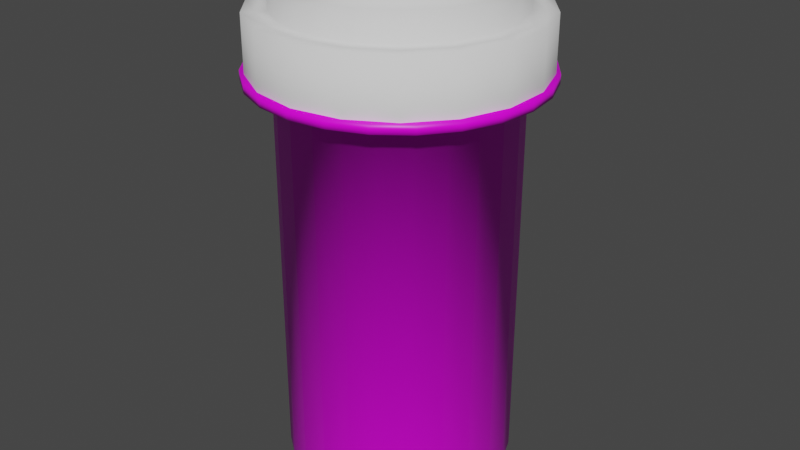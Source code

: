 # Source: playermodel.blend  (saved by Blender 2.83.19; exported with 4.5.12 LTS)
import bpy
from mathutils import Matrix  # noqa: F401  (used for matrix-valued properties, if any)

bpy.ops.wm.read_factory_settings(use_empty=True)
scene = bpy.context.scene
scene.name = 'Scene'

# ---- collections
col_collection = bpy.data.collections.new('Collection'); scene.collection.children.link(col_collection)

# ---- images (referenced by path relative to the original .blend; pixels are not part of the script)
import os
ASSET_DIR = os.environ.get("B2B_ASSET_DIR", "")  # directory of the original .blend (textures are referenced by path, not embedded)
HERE = os.path.dirname(os.path.abspath(__file__))  # packed textures are extracted next to this script under _unpacked/

def load_image(name, relpath, width, height, colorspace="sRGB"):
    """Load a texture the original file referenced (path relative to the .blend, or extracted next to this script)."""
    p = next((c for c in (os.path.join(HERE, relpath), os.path.join(ASSET_DIR, relpath)) if relpath and os.path.exists(c)), "")
    if p:
        img = bpy.data.images.load(p, check_existing=True)
        img.name = name
    else:  # same state as the original file: an image datablock whose file is absent (Cycles renders it pink)
        img = bpy.data.images.new(name, width, height)
        img.source = "FILE"
        img.filepath = "//" + (relpath or name)
    img.colorspace_settings.name = colorspace
    return img
img_shell_detail_tga = load_image('Shell_Detail.tga', 'Shell_Detail.tga', 1024, 1024, 'sRGB')

# ---- materials (node trees are filled in below, after node groups)
mat_material_001 = bpy.data.materials.new('Material.001')
mat_material_001.use_transparent_shadow = False

# ---- material node trees
mat_material_001.use_nodes = True; mat_material_001.node_tree.nodes.clear()
_N = mat_material_001.node_tree.nodes; _L = mat_material_001.node_tree.links
n0 = _N.new('ShaderNodeBsdfPrincipled'); n0.name = 'Principled BSDF'; n0.location = (10, 300)
n0.distribution = 'GGX'
n0.subsurface_method = 'BURLEY'
n0.inputs[2].default_value = 0.4218
n0.inputs[3].default_value = 1.45
n0.inputs[13].default_value = 0.4273
n0.inputs[27].default_value = (0.0, 0.0, 0.0, 1.0)
n0.inputs[28].default_value = 1.0
n1 = _N.new('ShaderNodeOutputMaterial'); n1.name = 'Material Output'; n1.location = (300, 300)
n2 = _N.new('ShaderNodeTexImage'); n2.name = 'Image Texture.001'; n2.location = (-386, -54)
n2.image = img_shell_detail_tga
_L.new(n0.outputs[0], n1.inputs[0])
_L.new(n2.outputs[0], n0.inputs[0])
n1.is_active_output = True

# ---- world
world_world = bpy.data.worlds.new('World'); scene.world = world_world
world_world.use_nodes = True; world_world.node_tree.nodes.clear()
_N = world_world.node_tree.nodes; _L = world_world.node_tree.links
n0 = _N.new('ShaderNodeOutputWorld'); n0.name = 'World Output'; n0.location = (300, 300)
n1 = _N.new('ShaderNodeBackground'); n1.name = 'Background'; n1.location = (10, 300)
n1.inputs[0].default_value = (0.05088, 0.05088, 0.05088, 1.0)
_L.new(n1.outputs[0], n0.inputs[0])
n0.is_active_output = True
world_world.color = (0.05088, 0.05088, 0.05088)
world_world.use_sun_shadow = False
world_world.sun_shadow_jitter_overblur = 0.0

# ---- meshes
me_cylinder = bpy.data.meshes.new('Cylinder')
me_cylinder.from_pydata([(0.0, 1.4, -2.415), (0.0, 1.4, 2.415), (0.3623, 1.352, -2.415), (0.3623, 1.352, 2.415), (0.7, 1.212, -2.415), (0.7, 1.212, 2.415), (0.9899, 0.9899, -2.415), (0.9899, 0.9899, 2.415), (1.212, 0.7, -2.415), (1.212, 0.7, 2.415), (1.352, 0.3623, -2.415), (1.352, 0.3623, 2.415), (1.4, 1.057e-07, -2.415), (1.4, 1.057e-07, 2.415), (1.352, -0.3623, -2.415), (1.352, -0.3623, 2.415), (1.212, -0.7, -2.415), (1.212, -0.7, 2.415), (0.9899, -0.9899, -2.415), (0.9899, -0.9899, 2.415), (0.7, -1.212, -2.415), (0.7, -1.212, 2.415), (0.3623, -1.352, -2.415), (0.3623, -1.352, 2.415), (5.452e-07, -1.4, -2.415), (5.452e-07, -1.4, 2.415), (-0.3623, -1.352, -2.415), (-0.3623, -1.352, 2.415), (-0.7, -1.212, -2.415), (-0.7, -1.212, 2.415), (-0.9899, -0.99, -2.415), (-0.9899, -0.99, 2.415), (-1.212, -0.7, -2.415), (-1.212, -0.7, 2.415), (-1.352, -0.3623, -2.415), (-1.352, -0.3623, 2.415), (-1.4, -6.509e-07, -2.415), (-1.4, -6.509e-07, 2.415), (-1.352, 0.3623, -2.415), (-1.352, 0.3623, 2.415), (-1.212, 0.7, -2.415), (-1.212, 0.7, 2.415), (-0.99, 0.9899, -2.415), (-0.99, 0.9899, 2.415), (-0.7, 1.212, -2.415), (-0.7, 1.212, 2.415), (-0.3623, 1.352, -2.415), (-0.3623, 1.352, 2.415), (-9.202e-09, 1.294, -2.584), (0.335, 1.25, -2.584), (0.6471, 1.121, -2.584), (0.9152, 0.9152, -2.584), (1.121, 0.6471, -2.584), (1.25, 0.335, -2.584), (1.294, 8.383e-08, -2.584), (1.25, -0.335, -2.584), (1.121, -0.6471, -2.584), (0.9152, -0.9152, -2.584), (0.6471, -1.121, -2.584), (0.335, -1.25, -2.584), (4.948e-07, -1.294, -2.584), (-0.335, -1.25, -2.584), (-0.6471, -1.121, -2.584), (-0.9152, -0.9152, -2.584), (-1.121, -0.6471, -2.584), (-1.25, -0.335, -2.584), (-1.294, -6.156e-07, -2.584), (-1.25, 0.335, -2.584), (-1.121, 0.6471, -2.584), (-0.9152, 0.9152, -2.584), (-0.6471, 1.121, -2.584), (-0.335, 1.25, -2.584), (0.4508, 1.682, 2.415), (-2.061e-08, 1.742, 2.415), (0.8709, 1.508, 2.415), (1.232, 1.232, 2.415), (1.508, 0.8709, 2.415), (1.682, 0.4508, 2.415), (1.742, 1.764e-07, 2.415), (1.682, -0.4508, 2.415), (1.508, -0.8709, 2.415), (1.232, -1.232, 2.415), (0.8709, -1.508, 2.415), (0.4508, -1.682, 2.415), (6.577e-07, -1.742, 2.415), (-0.4508, -1.682, 2.415), (-0.8709, -1.508, 2.415), (-1.232, -1.232, 2.415), (-1.508, -0.8709, 2.415), (-1.682, -0.4508, 2.415), (-1.742, -7.649e-07, 2.415), (-1.682, 0.4508, 2.415), (-1.508, 0.8709, 2.415), (-1.232, 1.232, 2.415), (-0.8709, 1.508, 2.415), (-0.4508, 1.682, 2.415), (0.4508, 1.682, 2.524), (-1.306e-08, 1.742, 2.524), (0.8709, 1.508, 2.524), (1.232, 1.232, 2.524), (1.508, 0.8709, 2.524), (1.682, 0.4508, 2.524), (1.742, 1.764e-07, 2.524), (1.682, -0.4508, 2.524), (1.508, -0.8709, 2.524), (1.232, -1.232, 2.524), (0.8709, -1.508, 2.524), (0.4508, -1.682, 2.524), (6.652e-07, -1.742, 2.524), (-0.4508, -1.682, 2.524), (-0.8709, -1.508, 2.524), (-1.232, -1.232, 2.524), (-1.508, -0.8709, 2.524), (-1.682, -0.4508, 2.524), (-1.742, -7.649e-07, 2.524), (-1.682, 0.4508, 2.524), (-1.508, 0.8709, 2.524), (-1.232, 1.232, 2.524), (-0.8709, 1.508, 2.524), (-0.4508, 1.682, 2.524), (0.3556, 1.327, 2.524), (3.336e-09, 1.374, 2.524), (0.687, 1.19, 2.524), (0.9716, 0.9716, 2.524), (1.19, 0.687, 2.524), (1.327, 0.3556, 2.524), (1.374, 8.878e-08, 2.524), (1.327, -0.3556, 2.524), (1.19, -0.687, 2.524), (0.9716, -0.9716, 2.524), (0.687, -1.19, 2.524), (0.3556, -1.327, 2.524), (5.384e-07, -1.374, 2.524), (-0.3556, -1.327, 2.524), (-0.687, -1.19, 2.524), (-0.9716, -0.9716, 2.524), (-1.19, -0.687, 2.524), (-1.327, -0.3556, 2.524), (-1.374, -6.537e-07, 2.524), (-1.327, 0.3556, 2.524), (-1.19, 0.687, 2.524), (-0.9716, 0.9716, 2.524), (-0.687, 1.19, 2.524), (-0.3556, 1.327, 2.524), (0.3556, 1.327, 2.768), (-6.6e-09, 1.374, 2.768), (0.687, 1.19, 2.768), (0.9716, 0.9716, 2.768), (1.19, 0.687, 2.768), (1.327, 0.3556, 2.768), (1.374, 8.878e-08, 2.768), (1.327, -0.3556, 2.768), (1.19, -0.687, 2.768), (0.9716, -0.9716, 2.768), (0.687, -1.19, 2.768), (0.3556, -1.327, 2.768), (5.285e-07, -1.374, 2.768), (-0.3556, -1.327, 2.768), (-0.687, -1.19, 2.768), (-0.9716, -0.9716, 2.768), (-1.19, -0.687, 2.768), (-1.327, -0.3556, 2.768), (-1.374, -6.537e-07, 2.768), (-1.327, 0.3556, 2.768), (-1.19, 0.687, 2.768), (-0.9716, 0.9716, 2.768), (-0.687, 1.19, 2.768), (-0.3556, 1.327, 2.768), (0.3181, 1.187, 2.768), (1.881e-10, 1.229, 2.768), (0.6145, 1.064, 2.768), (0.869, 0.869, 2.768), (1.064, 0.6145, 2.768), (1.187, 0.3181, 2.768), (1.229, 5.894e-08, 2.768), (1.187, -0.3181, 2.768), (1.064, -0.6145, 2.768), (0.869, -0.869, 2.768), (0.6145, -1.064, 2.768), (0.3181, -1.187, 2.768), (4.788e-07, -1.229, 2.768), (-0.3181, -1.187, 2.768), (-0.6145, -1.064, 2.768), (-0.869, -0.869, 2.768), (-1.064, -0.6145, 2.768), (-1.187, -0.3181, 2.768), (-1.229, -6.052e-07, 2.768), (-1.187, 0.3181, 2.768), (-1.064, 0.6145, 2.768), (-0.869, 0.869, 2.768), (-0.6145, 1.064, 2.768), (-0.3181, 1.187, 2.768), (0.3181, 1.187, -2.453), (-3.504e-08, 1.229, -2.453), (0.6145, 1.064, -2.453), (0.869, 0.869, -2.453), (1.064, 0.6145, -2.453), (1.187, 0.3181, -2.453), (1.229, 5.894e-08, -2.453), (1.187, -0.3181, -2.453), (1.064, -0.6145, -2.453), (0.869, -0.869, -2.453), (0.6145, -1.064, -2.453), (0.3181, -1.187, -2.453), (4.435e-07, -1.229, -2.453), (-0.3181, -1.187, -2.453), (-0.6145, -1.064, -2.453), (-0.869, -0.869, -2.453), (-1.064, -0.6145, -2.453), (-1.187, -0.3181, -2.453), (-1.229, -6.052e-07, -2.453), (-1.187, 0.3181, -2.453), (-1.064, 0.6145, -2.453), (-0.869, 0.869, -2.453), (-0.6145, 1.064, -2.453), (-0.3181, 1.187, -2.453), (0.687, 1.19, 2.646), (0.9716, 0.9716, 2.646), (-1.327, -0.3556, 2.646), (-1.374, -6.537e-07, 2.646), (0.687, -1.19, 2.646), (0.3556, -1.327, 2.646), (1.19, 0.687, 2.646), (-1.327, 0.3556, 2.646), (5.334e-07, -1.374, 2.646), (1.327, 0.3556, 2.646), (-1.19, 0.687, 2.646), (-0.3556, -1.327, 2.646), (1.374, 8.878e-08, 2.646), (-0.9716, 0.9716, 2.646), (-0.687, -1.19, 2.646), (1.327, -0.3556, 2.646), (-0.687, 1.19, 2.646), (-0.9716, -0.9716, 2.646), (1.19, -0.687, 2.646), (-0.3556, 1.327, 2.646), (-1.632e-09, 1.374, 2.646), (0.3556, 1.327, 2.646), (-1.19, -0.687, 2.646), (0.9716, -0.9716, 2.646)], [], [(0, 1, 3, 2), (2, 3, 5, 4), (4, 5, 7, 6), (6, 7, 9, 8), (8, 9, 11, 10), (10, 11, 13, 12), (12, 13, 15, 14), (14, 15, 17, 16), (16, 17, 19, 18), (18, 19, 21, 20), (20, 21, 23, 22), (22, 23, 25, 24), (24, 25, 27, 26), (26, 27, 29, 28), (28, 29, 31, 30), (30, 31, 33, 32), (32, 33, 35, 34), (34, 35, 37, 36), (36, 37, 39, 38), (38, 39, 41, 40), (40, 41, 43, 42), (42, 43, 45, 44), (9, 7, 75, 76), (44, 45, 47, 46), (46, 47, 1, 0), (36, 38, 67, 66), (48, 49, 50, 51, 52, 53, 54, 55, 56, 57, 58, 59, 60, 61, 62, 63, 64, 65, 66, 67, 68, 69, 70, 71), (46, 0, 48, 71), (2, 4, 50, 49), (12, 14, 55, 54), (22, 24, 60, 59), (32, 34, 65, 64), (42, 44, 70, 69), (8, 10, 53, 52), (18, 20, 58, 57), (28, 30, 63, 62), (38, 40, 68, 67), (4, 6, 51, 50), (14, 16, 56, 55), (24, 26, 61, 60), (0, 2, 49, 48), (34, 36, 66, 65), (44, 46, 71, 70), (10, 12, 54, 53), (20, 22, 59, 58), (30, 32, 64, 63), (40, 42, 69, 68), (6, 8, 52, 51), (16, 18, 57, 56), (26, 28, 62, 61), (82, 81, 105, 106), (19, 17, 80, 81), (29, 27, 85, 86), (39, 37, 90, 91), (1, 47, 95, 73), (5, 3, 72, 74), (15, 13, 78, 79), (25, 23, 83, 84), (35, 33, 88, 89), (45, 43, 93, 94), (11, 9, 76, 77), (21, 19, 81, 82), (31, 29, 86, 87), (41, 39, 91, 92), (7, 5, 74, 75), (17, 15, 79, 80), (3, 1, 73, 72), (27, 25, 84, 85), (37, 35, 89, 90), (47, 45, 94, 95), (13, 11, 77, 78), (23, 21, 82, 83), (33, 31, 87, 88), (43, 41, 92, 93), (110, 109, 133, 134), (75, 74, 98, 99), (90, 89, 113, 114), (83, 82, 106, 107), (76, 75, 99, 100), (91, 90, 114, 115), (84, 83, 107, 108), (77, 76, 100, 101), (92, 91, 115, 116), (85, 84, 108, 109), (78, 77, 101, 102), (93, 92, 116, 117), (86, 85, 109, 110), (79, 78, 102, 103), (94, 93, 117, 118), (87, 86, 110, 111), (80, 79, 103, 104), (95, 94, 118, 119), (72, 73, 97, 96), (88, 87, 111, 112), (81, 80, 104, 105), (73, 95, 119, 97), (74, 72, 96, 98), (89, 88, 112, 113), (217, 216, 146, 147), (103, 102, 126, 127), (118, 117, 141, 142), (111, 110, 134, 135), (104, 103, 127, 128), (119, 118, 142, 143), (96, 97, 121, 120), (112, 111, 135, 136), (105, 104, 128, 129), (97, 119, 143, 121), (98, 96, 120, 122), (113, 112, 136, 137), (106, 105, 129, 130), (99, 98, 122, 123), (114, 113, 137, 138), (107, 106, 130, 131), (100, 99, 123, 124), (115, 114, 138, 139), (108, 107, 131, 132), (101, 100, 124, 125), (116, 115, 139, 140), (109, 108, 132, 133), (102, 101, 125, 126), (117, 116, 140, 141), (158, 157, 181, 182), (219, 218, 161, 162), (221, 220, 154, 155), (222, 217, 147, 148), (223, 219, 162, 163), (224, 221, 155, 156), (225, 222, 148, 149), (226, 223, 163, 164), (227, 224, 156, 157), (228, 225, 149, 150), (229, 226, 164, 165), (230, 227, 157, 158), (231, 228, 150, 151), (232, 229, 165, 166), (233, 230, 158, 159), (234, 231, 151, 152), (235, 232, 166, 167), (237, 236, 145, 144), (238, 233, 159, 160), (239, 234, 152, 153), (236, 235, 167, 145), (216, 237, 144, 146), (218, 238, 160, 161), (220, 239, 153, 154), (171, 170, 194, 195), (151, 150, 174, 175), (166, 165, 189, 190), (159, 158, 182, 183), (152, 151, 175, 176), (167, 166, 190, 191), (144, 145, 169, 168), (160, 159, 183, 184), (153, 152, 176, 177), (145, 167, 191, 169), (146, 144, 168, 170), (161, 160, 184, 185), (154, 153, 177, 178), (147, 146, 170, 171), (162, 161, 185, 186), (155, 154, 178, 179), (148, 147, 171, 172), (163, 162, 186, 187), (156, 155, 179, 180), (149, 148, 172, 173), (164, 163, 187, 188), (157, 156, 180, 181), (150, 149, 173, 174), (165, 164, 188, 189), (192, 193, 215, 214, 213, 212, 211, 210, 209, 208, 207, 206, 205, 204, 203, 202, 201, 200, 199, 198, 197, 196, 195, 194), (186, 185, 209, 210), (179, 178, 202, 203), (172, 171, 195, 196), (187, 186, 210, 211), (180, 179, 203, 204), (173, 172, 196, 197), (188, 187, 211, 212), (181, 180, 204, 205), (174, 173, 197, 198), (189, 188, 212, 213), (182, 181, 205, 206), (175, 174, 198, 199), (190, 189, 213, 214), (183, 182, 206, 207), (176, 175, 199, 200), (191, 190, 214, 215), (168, 169, 193, 192), (184, 183, 207, 208), (177, 176, 200, 201), (169, 191, 215, 193), (170, 168, 192, 194), (185, 184, 208, 209), (178, 177, 201, 202), (130, 129, 239, 220), (137, 136, 238, 218), (122, 120, 237, 216), (121, 143, 235, 236), (129, 128, 234, 239), (136, 135, 233, 238), (120, 121, 236, 237), (143, 142, 232, 235), (128, 127, 231, 234), (135, 134, 230, 233), (142, 141, 229, 232), (127, 126, 228, 231), (134, 133, 227, 230), (141, 140, 226, 229), (126, 125, 225, 228), (133, 132, 224, 227), (140, 139, 223, 226), (125, 124, 222, 225), (132, 131, 221, 224), (139, 138, 219, 223), (124, 123, 217, 222), (131, 130, 220, 221), (138, 137, 218, 219), (123, 122, 216, 217)])
me_cylinder.polygons.foreach_set('use_smooth', [1, 1, 1, 1, 1, 1, 1, 1, 1, 1, 1, 1, 1, 1, 1, 1, 1, 1, 1, 1, 1, 1, 1, 1, 1, 1, 0, 1, 1, 1, 1, 1, 1, 1, 1, 1, 1, 1, 1, 1, 1, 1, 1, 1, 1, 1, 1, 1, 1, 1, 1, 1, 1, 1, 1, 1, 1, 1, 1, 1, 1, 1, 1, 1, 1, 1, 1, 1, 1, 1, 1, 1, 1, 1, 1, 1, 1, 1, 1, 1, 1, 1, 1, 1, 1, 1, 1, 1, 1, 1, 1, 1, 1, 1, 1, 1, 1, 1, 1, 1, 1, 1, 1, 1, 1, 1, 1, 1, 1, 1, 1, 1, 1, 1, 1, 1, 1, 1, 1, 1, 1, 1, 1, 1, 1, 1, 1, 1, 1, 1, 1, 1, 1, 1, 1, 1, 1, 1, 1, 1, 1, 1, 1, 1, 1, 1, 1, 1, 1, 1, 1, 1, 1, 1, 1, 1, 1, 1, 1, 1, 1, 1, 1, 1, 1, 1, 1, 1, 1, 1, 0, 1, 1, 1, 1, 1, 1, 1, 1, 1, 1, 1, 1, 1, 1, 1, 1, 1, 1, 1, 1, 1, 1, 1, 1, 1, 1, 1, 1, 1, 1, 1, 1, 1, 1, 1, 1, 1, 1, 1, 1, 1, 1, 1, 1, 1, 1, 1])
_uv = me_cylinder.uv_layers.new(name='UVMap')
_uv.uv.foreach_set('vector', [0.7044, 0.3562, 0.7044, 0.7315, 0.6757, 0.7312, 0.6757, 0.3559, 0.6757, 0.3559, 0.6757, 0.7312, 0.6499, 0.7306, 0.6499, 0.3553, 0.6499, 0.3553, 0.6499, 0.7306, 0.6289, 0.7297, 0.6289, 0.3545, 0.4441, 0.009925, 0.4441, 0.3857, 0.4355, 0.3866, 0.4355, 0.01078, 0.4355, 0.01078, 0.4355, 0.3866, 0.4097, 0.3872, 0.4097, 0.01139, 0.4097, 0.01139, 0.4097, 0.3872, 0.3809, 0.3875, 0.3809, 0.0117, 0.3809, 0.0117, 0.3809, 0.3875, 0.3511, 0.3875, 0.3511, 0.0117, 0.3511, 0.0117, 0.3511, 0.3875, 0.3224, 0.3872, 0.3224, 0.01139, 0.3224, 0.01139, 0.3224, 0.3872, 0.2966, 0.3866, 0.2966, 0.01078, 0.2966, 0.01078, 0.2966, 0.3866, 0.2756, 0.3857, 0.2756, 0.009925, 0.9667, 0.002667, 0.9667, 0.393, 0.9329, 0.3936, 0.9329, 0.003297, 0.9329, 0.003297, 0.9329, 0.3936, 0.8951, 0.3939, 0.8951, 0.003623, 0.8951, 0.003623, 0.8951, 0.3939, 0.856, 0.3939, 0.856, 0.003623, 0.856, 0.003623, 0.856, 0.3939, 0.8183, 0.3936, 0.8183, 0.003297, 0.8183, 0.003297, 0.8183, 0.3936, 0.7844, 0.393, 0.7844, 0.002667, 0.7858, 0.008849, 0.7858, 0.3905, 0.7591, 0.3911, 0.7591, 0.009477, 0.7591, 0.009477, 0.7591, 0.3911, 0.7294, 0.3914, 0.7294, 0.009802, 0.7294, 0.009802, 0.7294, 0.3914, 0.6985, 0.3914, 0.6985, 0.009802, 0.6985, 0.009802, 0.6985, 0.3914, 0.6688, 0.3911, 0.6688, 0.009477, 0.6665, 0.008997, 0.6665, 0.3901, 0.6407, 0.3895, 0.6407, 0.008384, 0.3024, 0.4187, 0.3024, 0.7945, 0.2813, 0.7936, 0.2813, 0.4178, 0.7886, 0.3553, 0.7886, 0.7306, 0.7628, 0.7312, 0.7628, 0.3559, 0.2537, 0.1202, 0.246, 0.09275, 0.2717, 0.08257, 0.2813, 0.1168, 0.7628, 0.3559, 0.7628, 0.7312, 0.7341, 0.7315, 0.7341, 0.3562, 0.7341, 0.3562, 0.7341, 0.7315, 0.7044, 0.7315, 0.7044, 0.3562, 0.6985, 0.009802, 0.6688, 0.009477, 0.6701, -0.0008407, 0.699, -0.0005252, 0.09531, 0.9599, 0.06739, 0.9528, 0.04237, 0.9389, 0.02193, 0.9194, 0.00748, 0.8955, 0.0, 0.8688, 9.71e-09, 0.8412, 0.00748, 0.8145, 0.02193, 0.7905, 0.04237, 0.771, 0.06739, 0.7572, 0.09531, 0.75, 0.1242, 0.75, 0.1521, 0.7572, 0.1772, 0.771, 0.1976, 0.7905, 0.212, 0.8145, 0.2195, 0.8412, 0.2195, 0.8688, 0.212, 0.8955, 0.1976, 0.9194, 0.1772, 0.9389, 0.1521, 0.9528, 0.1242, 0.9599, 0.3839, 0.3423, 0.3506, 0.3423, 0.3511, 0.3311, 0.3834, 0.3311, 0.6682, 0.3419, 0.6394, 0.3412, 0.6416, 0.3301, 0.6696, 0.3308, 0.7306, 0.0117, 0.7008, 0.0117, 0.7012, 0.001726, 0.7301, 0.001726, 0.9192, 0.01056, 0.8905, 0.01087, 0.89, 0.0008936, 0.9179, 0.0005888, 0.7591, 0.009477, 0.7294, 0.009802, 0.7289, -0.0005252, 0.7578, -0.0008407, 0.4448, 0.3412, 0.416, 0.3419, 0.4146, 0.3308, 0.4425, 0.3301, 0.7851, 0.01078, 0.7593, 0.01139, 0.7581, 0.001422, 0.7831, 0.0008327, 0.6463, 0.01078, 0.6252, 0.009925, 0.6279, 0.0, 0.6483, 0.0008327, 0.8319, 0.01056, 0.8062, 0.00995, 0.8082, 1.857e-08, 0.8332, 0.0005888, 0.6665, 0.008997, 0.6407, 0.008384, 0.6427, -0.001674, 0.6677, -0.001079, 0.6394, 0.3412, 0.6159, 0.3403, 0.6188, 0.3292, 0.6416, 0.3301, 0.7008, 0.0117, 0.6721, 0.01139, 0.6733, 0.001422, 0.7012, 0.001726, 0.8905, 0.01087, 0.8607, 0.01087, 0.8611, 0.0008936, 0.89, 0.0008936, 0.7003, 0.3579, 0.6682, 0.3575, 0.6696, 0.3464, 0.6884, 0.3467, 0.7294, 0.009802, 0.6985, 0.009802, 0.699, -0.0005252, 0.7289, -0.0005252, 0.416, 0.3419, 0.3839, 0.3423, 0.3834, 0.3311, 0.4146, 0.3308, 0.7593, 0.01139, 0.7306, 0.0117, 0.7301, 0.001726, 0.7581, 0.001422, 0.945, 0.00995, 0.9192, 0.01056, 0.9179, 0.0005888, 0.943, 0.0, 0.7858, 0.008849, 0.7591, 0.009477, 0.7578, -0.0008407, 0.7837, -0.00145, 0.3024, 0.4187, 0.2813, 0.4178, 0.284, 0.4079, 0.3044, 0.4087, 0.8062, 0.009925, 0.7851, 0.01078, 0.7831, 0.0008327, 0.8035, 1.857e-08, 0.6721, 0.01139, 0.6463, 0.01078, 0.6483, 0.0008327, 0.6733, 0.001422, 0.8607, 0.01087, 0.8319, 0.01056, 0.8332, 0.0005888, 0.8611, 0.0008936, 0.5828, 0.7232, 0.5838, 0.7483, 0.5749, 0.7482, 0.574, 0.7232, 0.1843, 0.2352, 0.2101, 0.221, 0.227, 0.2421, 0.195, 0.2598, 0.05019, 0.2008, 0.07124, 0.221, 0.05429, 0.2421, 0.0281, 0.217, 0.05019, 0.06811, 0.0353, 0.09275, 0.009586, 0.08257, 0.0281, 0.0519, 0.1843, 0.03375, 0.1555, 0.02639, 0.1592, 0.0, 0.195, 0.009164, 0.2311, 0.0681, 0.2101, 0.04798, 0.227, 0.02687, 0.2532, 0.0519, 0.2311, 0.2008, 0.246, 0.1762, 0.2717, 0.1864, 0.2532, 0.217, 0.09702, 0.2352, 0.1258, 0.2426, 0.1221, 0.2689, 0.08637, 0.2598, 0.0276, 0.1202, 0.0276, 0.1487, 2.913e-08, 0.1522, 0.0, 0.1168, 0.1258, 0.02639, 0.09702, 0.03375, 0.08637, 0.009164, 0.1221, 2.785e-08, 0.2537, 0.1487, 0.2537, 0.1202, 0.2813, 0.1168, 0.2813, 0.1522, 0.1555, 0.2426, 0.1843, 0.2352, 0.195, 0.2598, 0.1592, 0.2689, 0.0353, 0.1762, 0.05019, 0.2008, 0.0281, 0.217, 0.009586, 0.1864, 0.07124, 0.04798, 0.05019, 0.06811, 0.0281, 0.0519, 0.05429, 0.02687, 0.246, 0.09275, 0.2311, 0.0681, 0.2532, 0.0519, 0.2717, 0.08257, 0.2101, 0.221, 0.2311, 0.2008, 0.2532, 0.217, 0.227, 0.2421, 0.2101, 0.04798, 0.1843, 0.03375, 0.195, 0.009164, 0.227, 0.02687, 0.07124, 0.221, 0.09702, 0.2352, 0.08637, 0.2598, 0.05429, 0.2421, 0.0353, 0.09275, 0.0276, 0.1202, 0.0, 0.1168, 0.009586, 0.08257, 0.1555, 0.02639, 0.1258, 0.02639, 0.1221, 2.785e-08, 0.1592, 0.0, 0.246, 0.1762, 0.2537, 0.1487, 0.2813, 0.1522, 0.2717, 0.1864, 0.1258, 0.2426, 0.1555, 0.2426, 0.1592, 0.2689, 0.1221, 0.2689, 0.0276, 0.1487, 0.0353, 0.1762, 0.009586, 0.1864, 2.913e-08, 0.1522, 0.09702, 0.03375, 0.07124, 0.04798, 0.05429, 0.02687, 0.08637, 0.009164, 0.2532, 0.3208, 0.2717, 0.3515, 0.2441, 0.3625, 0.2294, 0.3383, 0.2751, 0.5379, 0.2742, 0.5629, 0.2653, 0.563, 0.2663, 0.5379, 0.614, 0.6479, 0.6142, 0.6833, 0.6053, 0.6834, 0.6051, 0.648, 0.5822, 0.6925, 0.5828, 0.7232, 0.574, 0.7232, 0.5734, 0.6925, 0.5934, 0.7232, 0.5944, 0.7483, 0.5856, 0.7482, 0.5846, 0.7232, 0.6142, 0.6137, 0.614, 0.6479, 0.6051, 0.648, 0.6053, 0.6138, 0.582, 0.6583, 0.5822, 0.6925, 0.5734, 0.6925, 0.5732, 0.6583, 0.5928, 0.6925, 0.5934, 0.7232, 0.5846, 0.7232, 0.584, 0.6925, 0.6148, 0.5831, 0.6142, 0.6137, 0.6053, 0.6138, 0.6059, 0.5831, 0.5822, 0.6229, 0.582, 0.6583, 0.5732, 0.6583, 0.5734, 0.6229, 0.5926, 0.6583, 0.5928, 0.6925, 0.584, 0.6925, 0.5838, 0.6583, 0.6157, 0.558, 0.6148, 0.5831, 0.6059, 0.5831, 0.6069, 0.5581, 0.5828, 0.5887, 0.5822, 0.6229, 0.5734, 0.6229, 0.574, 0.5887, 0.5928, 0.6229, 0.5926, 0.6583, 0.5838, 0.6583, 0.584, 0.6229, 0.2742, 0.6974, 0.2751, 0.7281, 0.2663, 0.7281, 0.2653, 0.6974, 0.5838, 0.5581, 0.5828, 0.5887, 0.574, 0.5887, 0.5749, 0.558, 0.5934, 0.5887, 0.5928, 0.6229, 0.584, 0.6229, 0.5846, 0.5887, 0.2735, 0.6632, 0.2742, 0.6974, 0.2653, 0.6974, 0.2647, 0.6633, 0.2735, 0.5936, 0.2733, 0.6278, 0.2645, 0.6278, 0.2647, 0.5936, 0.6148, 0.7175, 0.6157, 0.7482, 0.6069, 0.7483, 0.6059, 0.7176, 0.5944, 0.5581, 0.5934, 0.5887, 0.5846, 0.5887, 0.5856, 0.558, 0.2733, 0.6278, 0.2735, 0.6632, 0.2647, 0.6633, 0.2645, 0.6278, 0.2742, 0.5629, 0.2735, 0.5936, 0.2647, 0.5936, 0.2653, 0.563, 0.6142, 0.6833, 0.6148, 0.7175, 0.6059, 0.7176, 0.6053, 0.6834, 0.2333, 0.5379, 0.2325, 0.5577, 0.2226, 0.5577, 0.2233, 0.538, 0.195, 0.5287, 0.1592, 0.5379, 0.1553, 0.5095, 0.1835, 0.5023, 0.009586, 0.3515, 0.0281, 0.3208, 0.05187, 0.3383, 0.03726, 0.3625, 0.227, 0.2958, 0.2532, 0.3208, 0.2294, 0.3383, 0.2088, 0.3185, 0.227, 0.511, 0.195, 0.5287, 0.1835, 0.5023, 0.2088, 0.4883, 0.0, 0.3857, 0.009586, 0.3515, 0.03726, 0.3625, 0.0297, 0.3894, 0.009586, 0.4553, 9.71e-09, 0.4211, 0.0297, 0.4174, 0.03726, 0.4444, 0.195, 0.2781, 0.227, 0.2958, 0.2088, 0.3185, 0.1835, 0.3046, 0.2532, 0.486, 0.227, 0.511, 0.2088, 0.4883, 0.2294, 0.4685, 9.71e-09, 0.4211, 0.0, 0.3857, 0.0297, 0.3894, 0.0297, 0.4174, 0.0281, 0.486, 0.009586, 0.4553, 0.03726, 0.4444, 0.05187, 0.4685, 0.1592, 0.2689, 0.195, 0.2781, 0.1835, 0.3046, 0.1553, 0.2973, 0.2717, 0.4553, 0.2532, 0.486, 0.2294, 0.4685, 0.2441, 0.4444, 0.05429, 0.511, 0.0281, 0.486, 0.05187, 0.4685, 0.07253, 0.4883, 0.1221, 0.2689, 0.1592, 0.2689, 0.1553, 0.2973, 0.1261, 0.2973, 0.2813, 0.4211, 0.2717, 0.4553, 0.2441, 0.4444, 0.2516, 0.4174, 0.08637, 0.5287, 0.05429, 0.511, 0.07253, 0.4883, 0.09783, 0.5023, 0.08637, 0.2781, 0.1221, 0.2689, 0.1261, 0.2973, 0.09783, 0.3046, 0.2813, 0.3857, 0.2813, 0.4211, 0.2516, 0.4174, 0.2516, 0.3894, 0.1221, 0.5379, 0.08637, 0.5287, 0.09783, 0.5023, 0.1261, 0.5095, 0.05429, 0.2958, 0.08637, 0.2781, 0.09783, 0.3046, 0.07253, 0.3185, 0.2717, 0.3515, 0.2813, 0.3857, 0.2516, 0.3894, 0.2441, 0.3625, 0.1592, 0.5379, 0.1221, 0.5379, 0.1261, 0.5095, 0.1553, 0.5095, 0.0281, 0.3208, 0.05429, 0.2958, 0.07253, 0.3185, 0.05187, 0.3383, 0.1997, 0.5788, 0.2144, 0.603, 0.2111, 0.6043, 0.1969, 0.5809, 0.6044, 0.4789, 0.6046, 0.5068, 0.5946, 0.5069, 0.5944, 0.4789, 0.2533, 0.644, 0.2538, 0.6682, 0.2439, 0.6681, 0.2434, 0.644, 0.5837, 0.5382, 0.5845, 0.558, 0.5746, 0.5579, 0.5738, 0.5382, 0.6046, 0.4519, 0.6044, 0.4789, 0.5944, 0.4789, 0.5946, 0.452, 0.2532, 0.617, 0.2533, 0.644, 0.2434, 0.644, 0.2432, 0.617, 0.5833, 0.514, 0.5837, 0.5382, 0.5738, 0.5382, 0.5733, 0.514, 0.605, 0.4277, 0.6046, 0.4519, 0.5946, 0.452, 0.5951, 0.4278, 0.2533, 0.5891, 0.2532, 0.617, 0.2432, 0.617, 0.2434, 0.589, 0.5831, 0.4871, 0.5833, 0.514, 0.5733, 0.514, 0.5732, 0.487, 0.6058, 0.408, 0.605, 0.4277, 0.5951, 0.4278, 0.5959, 0.408, 0.2538, 0.5621, 0.2533, 0.5891, 0.2434, 0.589, 0.2439, 0.5621, 0.5833, 0.4591, 0.5831, 0.4871, 0.5732, 0.487, 0.5733, 0.4591, 0.2325, 0.6638, 0.2333, 0.688, 0.2233, 0.688, 0.2226, 0.6638, 0.2546, 0.5379, 0.2538, 0.5621, 0.2439, 0.5621, 0.2446, 0.5379, 0.5837, 0.4321, 0.5833, 0.4591, 0.5733, 0.4591, 0.5738, 0.4321, 0.232, 0.6368, 0.2325, 0.6638, 0.2226, 0.6638, 0.2221, 0.6368, 0.232, 0.5819, 0.2319, 0.6089, 0.2219, 0.6089, 0.2221, 0.5819, 0.605, 0.5338, 0.6058, 0.558, 0.5959, 0.558, 0.5951, 0.5338, 0.5845, 0.408, 0.5837, 0.4321, 0.5738, 0.4321, 0.5746, 0.4079, 0.2319, 0.6089, 0.232, 0.6368, 0.2221, 0.6368, 0.2219, 0.6089, 0.2325, 0.5577, 0.232, 0.5819, 0.2221, 0.5819, 0.2226, 0.5577, 0.6046, 0.5068, 0.605, 0.5338, 0.5951, 0.5338, 0.5946, 0.5069, 0.2538, 0.6682, 0.2546, 0.688, 0.2446, 0.6879, 0.2439, 0.6681, 0.4412, 0.4079, 0.4657, 0.4085, 0.4657, 0.8147, 0.4412, 0.8141, 0.1538, 0.7428, 0.1256, 0.75, 0.1251, 0.7467, 0.1524, 0.7397, 0.007562, 0.603, 0.02217, 0.5788, 0.02498, 0.5809, 0.01084, 0.6043, 0.1791, 0.5591, 0.1997, 0.5788, 0.1969, 0.5809, 0.1769, 0.5618, 0.1791, 0.7288, 0.1538, 0.7428, 0.1524, 0.7397, 0.1769, 0.7262, 0.0, 0.63, 0.007562, 0.603, 0.01084, 0.6043, 0.003515, 0.6304, 0.007562, 0.6849, 9.71e-09, 0.6579, 0.003515, 0.6575, 0.01084, 0.6836, 0.1538, 0.5451, 0.1791, 0.5591, 0.1769, 0.5618, 0.1524, 0.5482, 0.1997, 0.7091, 0.1791, 0.7288, 0.1769, 0.7262, 0.1969, 0.707, 9.71e-09, 0.6579, 0.0, 0.63, 0.003515, 0.6304, 0.003515, 0.6575, 0.02217, 0.7091, 0.007562, 0.6849, 0.01084, 0.6836, 0.02498, 0.707, 0.1256, 0.5379, 0.1538, 0.5451, 0.1524, 0.5482, 0.1251, 0.5412, 0.2144, 0.6849, 0.1997, 0.7091, 0.1969, 0.707, 0.2111, 0.6836, 0.04283, 0.7288, 0.02217, 0.7091, 0.02498, 0.707, 0.04499, 0.7262, 0.09635, 0.5379, 0.1256, 0.5379, 0.1251, 0.5412, 0.09681, 0.5412, 0.2219, 0.6579, 0.2144, 0.6849, 0.2111, 0.6836, 0.2184, 0.6575, 0.06813, 0.7428, 0.04283, 0.7288, 0.04499, 0.7262, 0.06949, 0.7397, 0.06813, 0.5451, 0.09635, 0.5379, 0.09681, 0.5412, 0.06949, 0.5482, 0.2219, 0.63, 0.2219, 0.6579, 0.2184, 0.6575, 0.2184, 0.6304, 0.09635, 0.75, 0.06813, 0.7428, 0.06949, 0.7397, 0.09681, 0.7467, 0.04283, 0.5591, 0.06813, 0.5451, 0.06949, 0.5482, 0.04499, 0.5618, 0.2144, 0.603, 0.2219, 0.63, 0.2184, 0.6304, 0.2111, 0.6043, 0.1256, 0.75, 0.09635, 0.75, 0.09681, 0.7467, 0.1251, 0.7467, 0.02217, 0.5788, 0.04283, 0.5591, 0.04499, 0.5618, 0.02498, 0.5809, 0.7851, 0.9108, 0.7851, 0.8838, 0.7924, 0.8576, 0.8066, 0.8342, 0.8266, 0.8151, 0.8511, 0.8016, 0.8784, 0.7946, 0.9067, 0.7946, 0.934, 0.8016, 0.9585, 0.8151, 0.9785, 0.8342, 0.9927, 0.8576, 1.0, 0.8838, 1.0, 0.9108, 0.9927, 0.9369, 0.9785, 0.9604, 0.9585, 0.9795, 0.934, 0.993, 0.9067, 1.0, 0.8784, 1.0, 0.8511, 0.993, 0.8266, 0.9795, 0.8066, 0.9604, 0.7924, 0.9369, 0.5251, 0.4062, 0.4978, 0.4065, 0.4978, 0.0002984, 0.5251, 1.857e-08, 0.3531, 0.4062, 0.3258, 0.4065, 0.3258, 0.0002984, 0.3531, 0.0, 0.8096, 0.794, 0.7851, 0.7946, 0.7851, 0.3883, 0.8096, 0.3878, 0.5534, 0.4062, 0.5251, 0.4062, 0.5251, 1.857e-08, 0.5534, 0.0, 0.3814, 0.4062, 0.3531, 0.4062, 0.3531, 0.0, 0.3814, 1.857e-08, 0.8369, 0.7937, 0.8096, 0.794, 0.8096, 0.3878, 0.8369, 0.3875, 0.5807, 0.4065, 0.5534, 0.4062, 0.5534, 0.0, 0.5807, 0.0002984, 0.4088, 0.4065, 0.3814, 0.4062, 0.3814, 1.857e-08, 0.4088, 0.0002984, 0.8652, 0.7937, 0.8369, 0.7937, 0.8369, 0.3875, 0.8652, 0.3875, 0.6052, 0.4071, 0.5807, 0.4065, 0.5807, 0.0002984, 0.6052, 0.0008748, 0.4333, 0.4071, 0.4088, 0.4065, 0.4088, 0.0002984, 0.4333, 0.0008748, 0.8926, 0.794, 0.8652, 0.7937, 0.8652, 0.3875, 0.8926, 0.3878, 0.6252, 0.4079, 0.6052, 0.4071, 0.6052, 0.0008748, 0.6252, 0.00169, 0.4533, 0.4079, 0.4333, 0.4071, 0.4333, 0.0008748, 0.4533, 0.00169, 0.9171, 0.7946, 0.8926, 0.794, 0.8926, 0.3878, 0.9171, 0.3883, 0.5487, 0.4085, 0.5732, 0.4079, 0.5732, 0.8141, 0.5487, 0.8147, 0.493, 0.4088, 0.5213, 0.4088, 0.5213, 0.815, 0.493, 0.815, 0.4733, 0.4071, 0.4533, 0.4079, 0.4533, 0.00169, 0.4733, 0.0008748, 0.3013, 0.4071, 0.2813, 0.4079, 0.2813, 0.00169, 0.3013, 0.0008748, 0.5213, 0.4088, 0.5487, 0.4085, 0.5487, 0.8147, 0.5213, 0.815, 0.4657, 0.4085, 0.493, 0.4088, 0.493, 0.815, 0.4657, 0.8147, 0.4978, 0.4065, 0.4733, 0.4071, 0.4733, 0.0008748, 0.4978, 0.0002984, 0.3258, 0.4065, 0.3013, 0.4071, 0.3013, 0.0008748, 0.3258, 0.0002984, 0.2637, 0.6683, 0.2645, 0.688, 0.2546, 0.688, 0.2538, 0.6682, 0.6145, 0.5068, 0.615, 0.5337, 0.605, 0.5338, 0.6046, 0.5068, 0.2424, 0.5576, 0.242, 0.5818, 0.232, 0.5819, 0.2325, 0.5577, 0.2418, 0.6088, 0.242, 0.6367, 0.232, 0.6368, 0.2319, 0.6089, 0.5944, 0.408, 0.5937, 0.4322, 0.5837, 0.4321, 0.5845, 0.408, 0.615, 0.5337, 0.6157, 0.5579, 0.6058, 0.558, 0.605, 0.5338, 0.242, 0.5818, 0.2418, 0.6088, 0.2319, 0.6089, 0.232, 0.5819, 0.242, 0.6367, 0.2424, 0.6637, 0.2325, 0.6638, 0.232, 0.6368, 0.5937, 0.4322, 0.5932, 0.4592, 0.5833, 0.4591, 0.5837, 0.4321, 0.2645, 0.538, 0.2637, 0.5622, 0.2538, 0.5621, 0.2546, 0.5379, 0.2424, 0.6637, 0.2432, 0.6879, 0.2333, 0.688, 0.2325, 0.6638, 0.5932, 0.4592, 0.593, 0.4871, 0.5831, 0.4871, 0.5833, 0.4591, 0.2637, 0.5622, 0.2633, 0.5892, 0.2533, 0.5891, 0.2538, 0.5621, 0.6157, 0.4079, 0.615, 0.4277, 0.605, 0.4277, 0.6058, 0.408, 0.593, 0.4871, 0.5932, 0.5141, 0.5833, 0.514, 0.5831, 0.4871, 0.2633, 0.5892, 0.2631, 0.6171, 0.2532, 0.617, 0.2533, 0.5891, 0.615, 0.4277, 0.6145, 0.4519, 0.6046, 0.4519, 0.605, 0.4277, 0.5932, 0.5141, 0.5937, 0.5383, 0.5837, 0.5382, 0.5833, 0.514, 0.2631, 0.6171, 0.2633, 0.6441, 0.2533, 0.644, 0.2532, 0.617, 0.6145, 0.4519, 0.6143, 0.4788, 0.6044, 0.4789, 0.6046, 0.4519, 0.5937, 0.5383, 0.5944, 0.558, 0.5845, 0.558, 0.5837, 0.5382, 0.2633, 0.6441, 0.2637, 0.6683, 0.2538, 0.6682, 0.2533, 0.644, 0.6143, 0.4788, 0.6145, 0.5068, 0.6046, 0.5068, 0.6044, 0.4789, 0.2432, 0.5379, 0.2424, 0.5576, 0.2325, 0.5577, 0.2333, 0.5379])
me_cylinder.materials.append(mat_material_001)
me_cylinder.use_remesh_fix_poles = True
me_cylinder.use_remesh_preserve_attributes = False
me_cylinder.use_mirror_vertex_groups = False
me_cylinder.update()
me_cylinder_001 = bpy.data.meshes.new('Cylinder.001')
me_cylinder_001.from_pydata([(0.0, 1.69, -0.34), (0.0, 1.69, 0.34), (0.578, 1.588, -0.34), (0.578, 1.588, 0.34), (1.086, 1.295, -0.34), (1.086, 1.295, 0.34), (1.464, 0.845, -0.34), (1.464, 0.845, 0.34), (1.664, 0.2935, -0.34), (1.664, 0.2935, 0.34), (1.664, -0.2935, -0.34), (1.664, -0.2935, 0.34), (1.464, -0.845, -0.34), (1.464, -0.845, 0.34), (1.086, -1.295, -0.34), (1.086, -1.295, 0.34), (0.578, -1.588, -0.34), (0.578, -1.588, 0.34), (2.552e-07, -1.69, -0.34), (2.552e-07, -1.69, 0.34), (-0.578, -1.588, -0.34), (-0.578, -1.588, 0.34), (-1.086, -1.295, -0.34), (-1.086, -1.295, 0.34), (-1.464, -0.845, -0.34), (-1.464, -0.845, 0.34), (-1.664, -0.2935, -0.34), (-1.664, -0.2935, 0.34), (-1.664, 0.2935, -0.34), (-1.664, 0.2935, 0.34), (-1.464, 0.845, -0.34), (-1.464, 0.845, 0.34), (-1.086, 1.295, -0.34), (-1.086, 1.295, 0.34), (-0.578, 1.588, -0.34), (-0.578, 1.588, 0.34), (0.481, 1.321, 0.34), (2.78e-09, 1.406, 0.34), (0.9039, 1.077, 0.34), (1.218, 0.7031, 0.34), (1.385, 0.2442, 0.34), (1.385, -0.2442, 0.34), (1.218, -0.7031, 0.34), (0.9039, -1.077, 0.34), (0.481, -1.321, 0.34), (2.151e-07, -1.406, 0.34), (-0.481, -1.321, 0.34), (-0.9039, -1.077, 0.34), (-1.218, -0.7031, 0.34), (-1.385, -0.2442, 0.34), (-1.385, 0.2442, 0.34), (-1.218, 0.7031, 0.34), (-0.9039, 1.077, 0.34), (-0.481, 1.321, 0.34), (0.481, 1.321, 0.6776), (2.78e-09, 1.406, 0.6776), (0.9039, 1.077, 0.6776), (1.218, 0.7031, 0.6776), (1.385, 0.2442, 0.6776), (1.385, -0.2442, 0.6776), (1.218, -0.7031, 0.6776), (0.9039, -1.077, 0.6776), (0.481, -1.321, 0.6776), (2.151e-07, -1.406, 0.6776), (-0.481, -1.321, 0.6776), (-0.9039, -1.077, 0.6776), (-1.218, -0.7031, 0.6776), (-1.385, -0.2442, 0.6776), (-1.385, 0.2442, 0.6776), (-1.218, 0.7031, 0.6776), (-0.9039, 1.077, 0.6776), (-0.481, 1.321, 0.6776), (0.43, 1.181, 0.8599), (-4.07e-09, 1.257, 0.8599), (0.8081, 0.9631, 0.8599), (1.089, 0.6286, 0.8599), (1.238, 0.2183, 0.8599), (1.238, -0.2183, 0.8599), (1.089, -0.6286, 0.8599), (0.8081, -0.9631, 0.8599), (0.43, -1.181, 0.8599), (1.858e-07, -1.257, 0.8599), (-0.43, -1.181, 0.8599), (-0.8081, -0.9631, 0.8599), (-1.089, -0.6286, 0.8599), (-1.238, -0.2183, 0.8599), (-1.238, 0.2183, 0.8599), (-1.089, 0.6286, 0.8599), (-0.8081, 0.9631, 0.8599), (-0.43, 1.181, 0.8599), (-0.5295, 1.455, 0.34), (1.39e-09, 1.548, 0.34), (1.525, -0.2688, 0.34), (1.341, -0.7741, 0.34), (-0.5295, -1.455, 0.34), (-0.9951, -1.186, 0.34), (-1.341, 0.7741, 0.34), (-0.9951, 1.186, 0.34), (1.341, 0.7741, 0.34), (1.525, 0.2688, 0.34), (0.5295, -1.455, 0.34), (2.351e-07, -1.548, 0.34), (-1.525, -0.2688, 0.34), (-1.525, 0.2688, 0.34), (0.5295, 1.455, 0.34), (0.9951, 1.186, 0.34), (0.9951, -1.186, 0.34), (-1.341, -0.7741, 0.34)], [], [(0, 1, 3, 2), (2, 3, 5, 4), (4, 5, 7, 6), (6, 7, 9, 8), (8, 9, 11, 10), (10, 11, 13, 12), (12, 13, 15, 14), (14, 15, 17, 16), (16, 17, 19, 18), (18, 19, 21, 20), (20, 21, 23, 22), (22, 23, 25, 24), (24, 25, 27, 26), (26, 27, 29, 28), (28, 29, 31, 30), (30, 31, 33, 32), (91, 90, 53, 37), (32, 33, 35, 34), (34, 35, 1, 0), (51, 50, 68, 69), (93, 92, 41, 42), (95, 94, 46, 47), (97, 96, 51, 52), (99, 98, 39, 40), (101, 100, 44, 45), (103, 102, 49, 50), (105, 104, 36, 38), (106, 93, 42, 43), (107, 95, 47, 48), (90, 97, 52, 53), (92, 99, 40, 41), (94, 101, 45, 46), (96, 103, 50, 51), (98, 105, 38, 39), (100, 106, 43, 44), (104, 91, 37, 36), (102, 107, 48, 49), (54, 55, 73, 72), (44, 43, 61, 62), (36, 37, 55, 54), (52, 51, 69, 70), (45, 44, 62, 63), (38, 36, 54, 56), (53, 52, 70, 71), (46, 45, 63, 64), (39, 38, 56, 57), (37, 53, 71, 55), (47, 46, 64, 65), (40, 39, 57, 58), (48, 47, 65, 66), (41, 40, 58, 59), (49, 48, 66, 67), (42, 41, 59, 60), (50, 49, 67, 68), (43, 42, 60, 61), (72, 73, 89, 88, 87, 86, 85, 84, 83, 82, 81, 80, 79, 78, 77, 76, 75, 74), (70, 69, 87, 88), (63, 62, 80, 81), (56, 54, 72, 74), (71, 70, 88, 89), (64, 63, 81, 82), (57, 56, 74, 75), (55, 71, 89, 73), (65, 64, 82, 83), (58, 57, 75, 76), (66, 65, 83, 84), (59, 58, 76, 77), (67, 66, 84, 85), (60, 59, 77, 78), (68, 67, 85, 86), (61, 60, 78, 79), (69, 68, 86, 87), (62, 61, 79, 80), (27, 25, 107, 102), (3, 1, 91, 104), (17, 15, 106, 100), (7, 5, 105, 98), (31, 29, 103, 96), (21, 19, 101, 94), (11, 9, 99, 92), (35, 33, 97, 90), (25, 23, 95, 107), (15, 13, 93, 106), (5, 3, 104, 105), (29, 27, 102, 103), (19, 17, 100, 101), (9, 7, 98, 99), (33, 31, 96, 97), (23, 21, 94, 95), (13, 11, 92, 93), (1, 35, 90, 91)])
me_cylinder_001.polygons.foreach_set('use_smooth', [True] * 91)
_uv = me_cylinder_001.uv_layers.new(name='UVMap')
_uv.uv.foreach_set('vector', [1.0, 0.5, 1.0, 1.0, 0.9444, 1.0, 0.9444, 0.5, 0.9444, 0.5, 0.9444, 1.0, 0.8889, 1.0, 0.8889, 0.5, 0.8889, 0.5, 0.8889, 1.0, 0.8333, 1.0, 0.8333, 0.5, 0.8333, 0.5, 0.8333, 1.0, 0.7778, 1.0, 0.7778, 0.5, 0.7778, 0.5, 0.7778, 1.0, 0.7222, 1.0, 0.7222, 0.5, 0.7222, 0.5, 0.7222, 1.0, 0.6667, 1.0, 0.6667, 0.5, 0.6667, 0.5, 0.6667, 1.0, 0.6111, 1.0, 0.6111, 0.5, 0.6111, 0.5, 0.6111, 1.0, 0.5556, 1.0, 0.5556, 0.5, 0.5556, 0.5, 0.5556, 1.0, 0.5, 1.0, 0.5, 0.5, 0.5, 0.5, 0.5, 1.0, 0.4444, 1.0, 0.4444, 0.5, 0.4444, 0.5, 0.4444, 1.0, 0.3889, 1.0, 0.3889, 0.5, 0.3889, 0.5, 0.3889, 1.0, 0.3333, 1.0, 0.3333, 0.5, 0.3333, 0.5, 0.3333, 1.0, 0.2778, 1.0, 0.2778, 0.5, 0.2778, 0.5, 0.2778, 1.0, 0.2222, 1.0, 0.2222, 0.5, 0.2222, 0.5, 0.2222, 1.0, 0.1667, 1.0, 0.1667, 0.5, 0.1667, 0.5, 0.1667, 1.0, 0.1111, 1.0, 0.1111, 0.5, -1.863e-07, 1.0, 0.05556, 1.0, 0.05556, 1.0, -1.863e-07, 1.0, 0.1111, 0.5, 0.1111, 1.0, 0.05556, 1.0, 0.05556, 0.5, 0.05556, 0.5, 0.05556, 1.0, -1.863e-07, 1.0, -1.863e-07, 0.5, 0.1667, 1.0, 0.2222, 1.0, 0.2222, 1.0, 0.1667, 1.0, 0.6667, 1.0, 0.7222, 1.0, 0.7222, 1.0, 0.6667, 1.0, 0.3889, 1.0, 0.4444, 1.0, 0.4444, 1.0, 0.3889, 1.0, 0.1111, 1.0, 0.1667, 1.0, 0.1667, 1.0, 0.1111, 1.0, 0.7778, 1.0, 0.8333, 1.0, 0.8333, 1.0, 0.7778, 1.0, 0.5, 1.0, 0.5556, 1.0, 0.5556, 1.0, 0.5, 1.0, 0.2222, 1.0, 0.2778, 1.0, 0.2778, 1.0, 0.2222, 1.0, 0.8889, 1.0, 0.9444, 1.0, 0.9444, 1.0, 0.8889, 1.0, 0.6111, 1.0, 0.6667, 1.0, 0.6667, 1.0, 0.6111, 1.0, 0.3333, 1.0, 0.3889, 1.0, 0.3889, 1.0, 0.3333, 1.0, 0.05556, 1.0, 0.1111, 1.0, 0.1111, 1.0, 0.05556, 1.0, 0.7222, 1.0, 0.7778, 1.0, 0.7778, 1.0, 0.7222, 1.0, 0.4444, 1.0, 0.5, 1.0, 0.5, 1.0, 0.4444, 1.0, 0.1667, 1.0, 0.2222, 1.0, 0.2222, 1.0, 0.1667, 1.0, 0.8333, 1.0, 0.8889, 1.0, 0.8889, 1.0, 0.8333, 1.0, 0.5556, 1.0, 0.6111, 1.0, 0.6111, 1.0, 0.5556, 1.0, 0.9444, 1.0, 1.0, 1.0, 1.0, 1.0, 0.9444, 1.0, 0.2778, 1.0, 0.3333, 1.0, 0.3333, 1.0, 0.2778, 1.0, 0.9444, 1.0, 1.0, 1.0, 1.0, 1.0, 0.9444, 1.0, 0.5556, 1.0, 0.6111, 1.0, 0.6111, 1.0, 0.5556, 1.0, 0.9444, 1.0, 1.0, 1.0, 1.0, 1.0, 0.9444, 1.0, 0.1111, 1.0, 0.1667, 1.0, 0.1667, 1.0, 0.1111, 1.0, 0.5, 1.0, 0.5556, 1.0, 0.5556, 1.0, 0.5, 1.0, 0.8889, 1.0, 0.9444, 1.0, 0.9444, 1.0, 0.8889, 1.0, 0.05556, 1.0, 0.1111, 1.0, 0.1111, 1.0, 0.05556, 1.0, 0.4444, 1.0, 0.5, 1.0, 0.5, 1.0, 0.4444, 1.0, 0.8333, 1.0, 0.8889, 1.0, 0.8889, 1.0, 0.8333, 1.0, -1.863e-07, 1.0, 0.05556, 1.0, 0.05556, 1.0, -1.863e-07, 1.0, 0.3889, 1.0, 0.4444, 1.0, 0.4444, 1.0, 0.3889, 1.0, 0.7778, 1.0, 0.8333, 1.0, 0.8333, 1.0, 0.7778, 1.0, 0.3333, 1.0, 0.3889, 1.0, 0.3889, 1.0, 0.3333, 1.0, 0.7222, 1.0, 0.7778, 1.0, 0.7778, 1.0, 0.7222, 1.0, 0.2778, 1.0, 0.3333, 1.0, 0.3333, 1.0, 0.2778, 1.0, 0.6667, 1.0, 0.7222, 1.0, 0.7222, 1.0, 0.6667, 1.0, 0.2222, 1.0, 0.2778, 1.0, 0.2778, 1.0, 0.2222, 1.0, 0.6111, 1.0, 0.6667, 1.0, 0.6667, 1.0, 0.6111, 1.0, 0.3321, 0.4755, 0.25, 0.49, 0.1679, 0.4755, 0.09573, 0.4339, 0.04215, 0.37, 0.01365, 0.2917, 0.01365, 0.2083, 0.04215, 0.13, 0.09573, 0.06615, 0.1679, 0.02447, 0.25, 0.01, 0.3321, 0.02447, 0.4043, 0.06615, 0.4578, 0.13, 0.4864, 0.2083, 0.4864, 0.2917, 0.4578, 0.37, 0.4043, 0.4339, 0.1111, 1.0, 0.1667, 1.0, 0.1667, 1.0, 0.1111, 1.0, 0.5, 1.0, 0.5556, 1.0, 0.5556, 1.0, 0.5, 1.0, 0.8889, 1.0, 0.9444, 1.0, 0.9444, 1.0, 0.8889, 1.0, 0.05556, 1.0, 0.1111, 1.0, 0.1111, 1.0, 0.05556, 1.0, 0.4444, 1.0, 0.5, 1.0, 0.5, 1.0, 0.4444, 1.0, 0.8333, 1.0, 0.8889, 1.0, 0.8889, 1.0, 0.8333, 1.0, -1.863e-07, 1.0, 0.05556, 1.0, 0.05556, 1.0, -1.863e-07, 1.0, 0.3889, 1.0, 0.4444, 1.0, 0.4444, 1.0, 0.3889, 1.0, 0.7778, 1.0, 0.8333, 1.0, 0.8333, 1.0, 0.7778, 1.0, 0.3333, 1.0, 0.3889, 1.0, 0.3889, 1.0, 0.3333, 1.0, 0.7222, 1.0, 0.7778, 1.0, 0.7778, 1.0, 0.7222, 1.0, 0.2778, 1.0, 0.3333, 1.0, 0.3333, 1.0, 0.2778, 1.0, 0.6667, 1.0, 0.7222, 1.0, 0.7222, 1.0, 0.6667, 1.0, 0.2222, 1.0, 0.2778, 1.0, 0.2778, 1.0, 0.2222, 1.0, 0.6111, 1.0, 0.6667, 1.0, 0.6667, 1.0, 0.6111, 1.0, 0.1667, 1.0, 0.2222, 1.0, 0.2222, 1.0, 0.1667, 1.0, 0.5556, 1.0, 0.6111, 1.0, 0.6111, 1.0, 0.5556, 1.0, 0.2778, 1.0, 0.3333, 1.0, 0.3333, 1.0, 0.2778, 1.0, 0.9444, 1.0, 1.0, 1.0, 1.0, 1.0, 0.9444, 1.0, 0.5556, 1.0, 0.6111, 1.0, 0.6111, 1.0, 0.5556, 1.0, 0.8333, 1.0, 0.8889, 1.0, 0.8889, 1.0, 0.8333, 1.0, 0.1667, 1.0, 0.2222, 1.0, 0.2222, 1.0, 0.1667, 1.0, 0.4444, 1.0, 0.5, 1.0, 0.5, 1.0, 0.4444, 1.0, 0.7222, 1.0, 0.7778, 1.0, 0.7778, 1.0, 0.7222, 1.0, 0.05556, 1.0, 0.1111, 1.0, 0.1111, 1.0, 0.05556, 1.0, 0.3333, 1.0, 0.3889, 1.0, 0.3889, 1.0, 0.3333, 1.0, 0.6111, 1.0, 0.6667, 1.0, 0.6667, 1.0, 0.6111, 1.0, 0.8889, 1.0, 0.9444, 1.0, 0.9444, 1.0, 0.8889, 1.0, 0.2222, 1.0, 0.2778, 1.0, 0.2778, 1.0, 0.2222, 1.0, 0.5, 1.0, 0.5556, 1.0, 0.5556, 1.0, 0.5, 1.0, 0.7778, 1.0, 0.8333, 1.0, 0.8333, 1.0, 0.7778, 1.0, 0.1111, 1.0, 0.1667, 1.0, 0.1667, 1.0, 0.1111, 1.0, 0.3889, 1.0, 0.4444, 1.0, 0.4444, 1.0, 0.3889, 1.0, 0.6667, 1.0, 0.7222, 1.0, 0.7222, 1.0, 0.6667, 1.0, -1.863e-07, 1.0, 0.05556, 1.0, 0.05556, 1.0, -1.863e-07, 1.0])
me_cylinder_001.use_remesh_fix_poles = True
me_cylinder_001.use_remesh_preserve_attributes = False
me_cylinder_001.use_mirror_vertex_groups = False
me_cylinder_001.update()

# ---- objects
ob_cylinder = bpy.data.objects.new('Cylinder', me_cylinder)
ob_cylinder_001 = bpy.data.objects.new('Cylinder.001', me_cylinder_001)

# ---- transforms, parenting, visibility, modifiers, constraints
ob_cylinder.location = (0.0, 0.0, 0.0)
ob_cylinder.lineart.crease_threshold = 0.0
ob_cylinder_001.location = (0.0, 0.0, 2.859)
ob_cylinder_001.lineart.crease_threshold = 0.0

# ---- collection membership
col_collection.objects.link(ob_cylinder)
col_collection.objects.link(ob_cylinder_001)

# ---- scene / render settings (as saved in the file)
scene.frame_start = 1; scene.frame_end = 250; scene.frame_set(1)
scene.render.engine = 'BLENDER_EEVEE_NEXT'
scene.cycles.use_denoising = False
scene.cycles.samples = 128
scene.cycles.sampling_pattern = 'TABULATED_SOBOL'
scene.cycles.use_adaptive_sampling = False
scene.cycles.use_light_tree = False
scene.view_settings.view_transform = 'Filmic'
bpy.context.view_layer.update()

# ---- added for rendering (the .blend has no active camera and no usable light): camera, sun
cam_auto = bpy.data.cameras.new('AutoCamera')
cam_auto.lens = 50.0
cam_auto.sensor_width = 36.0
cam_auto.clip_end = 1000.0
ob_auto_camera = bpy.data.objects.new('AutoCamera', cam_auto)
scene.collection.objects.link(ob_auto_camera)
ob_auto_camera.location = (7.40179, -8.88215, 6.48893)
ob_auto_camera.rotation_euler = (1.09748, -7.21219e-08, 0.694738)
scene.camera = ob_auto_camera
light_auto_sun = bpy.data.lights.new('AutoSun', 'SUN')
light_auto_sun.energy = 3.0
light_auto_sun.angle = 0.0523599
ob_auto_sun = bpy.data.objects.new('AutoSun', light_auto_sun)
scene.collection.objects.link(ob_auto_sun)
ob_auto_sun.rotation_euler = (0.872665, 0.174533, 0.523599)
bpy.context.view_layer.update()
